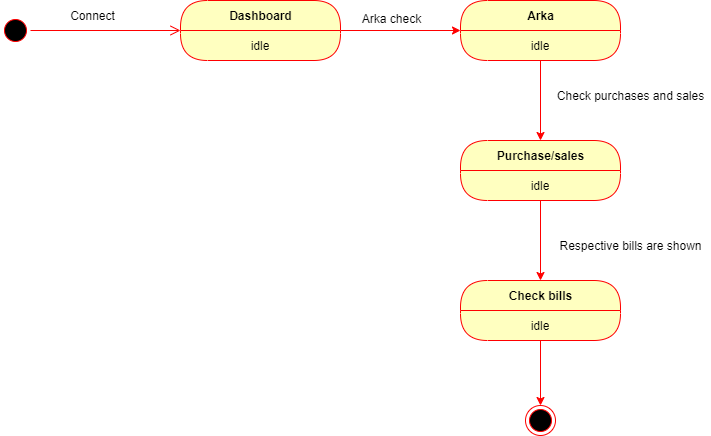

The diagram above was exported from draw.io. Its source (the exported page's mxGraphModel, read from the mxfile embedded in the PNG):
<mxGraphModel dx="868" dy="433" grid="1" gridSize="10" guides="1" tooltips="1" connect="1" arrows="1" fold="1" page="1" pageScale="1" pageWidth="850" pageHeight="1100" math="0" shadow="0">
  <root>
    <mxCell id="btBjT758sThJe5bR2aK4-0" />
    <mxCell id="btBjT758sThJe5bR2aK4-1" parent="btBjT758sThJe5bR2aK4-0" />
    <mxCell id="btBjT758sThJe5bR2aK4-2" value="" style="ellipse;html=1;shape=startState;fillColor=#000000;strokeColor=#ff0000;" parent="btBjT758sThJe5bR2aK4-1" vertex="1">
      <mxGeometry x="30" y="30" width="30" height="30" as="geometry" />
    </mxCell>
    <mxCell id="btBjT758sThJe5bR2aK4-3" value="" style="edgeStyle=orthogonalEdgeStyle;html=1;verticalAlign=bottom;endArrow=open;endSize=8;strokeColor=#ff0000;" parent="btBjT758sThJe5bR2aK4-1" source="btBjT758sThJe5bR2aK4-2" target="btBjT758sThJe5bR2aK4-7" edge="1">
      <mxGeometry relative="1" as="geometry">
        <mxPoint x="200" y="45" as="targetPoint" />
      </mxGeometry>
    </mxCell>
    <mxCell id="btBjT758sThJe5bR2aK4-9" value="Connect" style="text;html=1;align=center;verticalAlign=middle;resizable=0;points=[];autosize=1;" parent="btBjT758sThJe5bR2aK4-1" vertex="1">
      <mxGeometry x="92" y="20" width="60" height="20" as="geometry" />
    </mxCell>
    <mxCell id="btBjT758sThJe5bR2aK4-12" value="" style="edgeStyle=orthogonalEdgeStyle;rounded=0;orthogonalLoop=1;jettySize=auto;html=1;strokeColor=#FF0000;" parent="btBjT758sThJe5bR2aK4-1" source="btBjT758sThJe5bR2aK4-7" target="btBjT758sThJe5bR2aK4-10" edge="1">
      <mxGeometry relative="1" as="geometry" />
    </mxCell>
    <mxCell id="btBjT758sThJe5bR2aK4-7" value="Dashboard" style="swimlane;html=1;fontStyle=1;align=center;verticalAlign=middle;childLayout=stackLayout;horizontal=1;startSize=30;horizontalStack=0;resizeParent=0;resizeLast=1;container=0;fontColor=#000000;collapsible=0;rounded=1;arcSize=30;strokeColor=#ff0000;fillColor=#ffffc0;swimlaneFillColor=#ffffc0;dropTarget=0;" parent="btBjT758sThJe5bR2aK4-1" vertex="1">
      <mxGeometry x="210" y="15" width="160" height="60" as="geometry" />
    </mxCell>
    <mxCell id="btBjT758sThJe5bR2aK4-8" value="idle" style="text;html=1;strokeColor=none;fillColor=none;align=center;verticalAlign=middle;spacingLeft=4;spacingRight=4;whiteSpace=wrap;overflow=hidden;rotatable=0;fontColor=#000000;" parent="btBjT758sThJe5bR2aK4-7" vertex="1">
      <mxGeometry y="30" width="160" height="30" as="geometry" />
    </mxCell>
    <mxCell id="btBjT758sThJe5bR2aK4-16" value="" style="edgeStyle=orthogonalEdgeStyle;rounded=0;orthogonalLoop=1;jettySize=auto;html=1;strokeColor=#FF0000;" parent="btBjT758sThJe5bR2aK4-1" source="btBjT758sThJe5bR2aK4-10" target="btBjT758sThJe5bR2aK4-14" edge="1">
      <mxGeometry relative="1" as="geometry" />
    </mxCell>
    <mxCell id="btBjT758sThJe5bR2aK4-10" value="Arka" style="swimlane;html=1;fontStyle=1;align=center;verticalAlign=middle;childLayout=stackLayout;horizontal=1;startSize=30;horizontalStack=0;resizeParent=0;resizeLast=1;container=0;fontColor=#000000;collapsible=0;rounded=1;arcSize=30;strokeColor=#ff0000;fillColor=#ffffc0;swimlaneFillColor=#ffffc0;dropTarget=0;" parent="btBjT758sThJe5bR2aK4-1" vertex="1">
      <mxGeometry x="490" y="15" width="160" height="60" as="geometry" />
    </mxCell>
    <mxCell id="btBjT758sThJe5bR2aK4-11" value="idle" style="text;html=1;strokeColor=none;fillColor=none;align=center;verticalAlign=middle;spacingLeft=4;spacingRight=4;whiteSpace=wrap;overflow=hidden;rotatable=0;fontColor=#000000;" parent="btBjT758sThJe5bR2aK4-10" vertex="1">
      <mxGeometry y="30" width="160" height="30" as="geometry" />
    </mxCell>
    <mxCell id="btBjT758sThJe5bR2aK4-20" value="" style="edgeStyle=orthogonalEdgeStyle;rounded=0;orthogonalLoop=1;jettySize=auto;html=1;strokeColor=#FF0000;" parent="btBjT758sThJe5bR2aK4-1" source="btBjT758sThJe5bR2aK4-14" target="btBjT758sThJe5bR2aK4-18" edge="1">
      <mxGeometry relative="1" as="geometry" />
    </mxCell>
    <mxCell id="btBjT758sThJe5bR2aK4-14" value="Purchase/sales" style="swimlane;html=1;fontStyle=1;align=center;verticalAlign=middle;childLayout=stackLayout;horizontal=1;startSize=30;horizontalStack=0;resizeParent=0;resizeLast=1;container=0;fontColor=#000000;collapsible=0;rounded=1;arcSize=30;strokeColor=#ff0000;fillColor=#ffffc0;swimlaneFillColor=#ffffc0;dropTarget=0;" parent="btBjT758sThJe5bR2aK4-1" vertex="1">
      <mxGeometry x="490" y="155" width="160" height="60" as="geometry" />
    </mxCell>
    <mxCell id="btBjT758sThJe5bR2aK4-15" value="idle" style="text;html=1;strokeColor=none;fillColor=none;align=center;verticalAlign=middle;spacingLeft=4;spacingRight=4;whiteSpace=wrap;overflow=hidden;rotatable=0;fontColor=#000000;" parent="btBjT758sThJe5bR2aK4-14" vertex="1">
      <mxGeometry y="30" width="160" height="30" as="geometry" />
    </mxCell>
    <mxCell id="btBjT758sThJe5bR2aK4-26" style="edgeStyle=orthogonalEdgeStyle;rounded=0;orthogonalLoop=1;jettySize=auto;html=1;entryX=0.5;entryY=0;entryDx=0;entryDy=0;strokeColor=#FF0000;" parent="btBjT758sThJe5bR2aK4-1" source="btBjT758sThJe5bR2aK4-18" target="btBjT758sThJe5bR2aK4-25" edge="1">
      <mxGeometry relative="1" as="geometry" />
    </mxCell>
    <mxCell id="btBjT758sThJe5bR2aK4-18" value="Check bills" style="swimlane;html=1;fontStyle=1;align=center;verticalAlign=middle;childLayout=stackLayout;horizontal=1;startSize=30;horizontalStack=0;resizeParent=0;resizeLast=1;container=0;fontColor=#000000;collapsible=0;rounded=1;arcSize=30;strokeColor=#ff0000;fillColor=#ffffc0;swimlaneFillColor=#ffffc0;dropTarget=0;" parent="btBjT758sThJe5bR2aK4-1" vertex="1">
      <mxGeometry x="490" y="295" width="160" height="60" as="geometry" />
    </mxCell>
    <mxCell id="btBjT758sThJe5bR2aK4-19" value="idle" style="text;html=1;strokeColor=none;fillColor=none;align=center;verticalAlign=middle;spacingLeft=4;spacingRight=4;whiteSpace=wrap;overflow=hidden;rotatable=0;fontColor=#000000;" parent="btBjT758sThJe5bR2aK4-18" vertex="1">
      <mxGeometry y="30" width="160" height="30" as="geometry" />
    </mxCell>
    <mxCell id="btBjT758sThJe5bR2aK4-13" value="Arka check" style="text;html=1;align=center;verticalAlign=middle;resizable=0;points=[];autosize=1;" parent="btBjT758sThJe5bR2aK4-1" vertex="1">
      <mxGeometry x="386" y="23" width="70" height="20" as="geometry" />
    </mxCell>
    <mxCell id="btBjT758sThJe5bR2aK4-17" value="Check purchases and sales" style="text;html=1;align=center;verticalAlign=middle;resizable=0;points=[];autosize=1;" parent="btBjT758sThJe5bR2aK4-1" vertex="1">
      <mxGeometry x="580" y="100" width="160" height="20" as="geometry" />
    </mxCell>
    <mxCell id="btBjT758sThJe5bR2aK4-21" value="Respective bills are shown" style="text;html=1;align=center;verticalAlign=middle;resizable=0;points=[];autosize=1;" parent="btBjT758sThJe5bR2aK4-1" vertex="1">
      <mxGeometry x="580" y="250" width="160" height="20" as="geometry" />
    </mxCell>
    <mxCell id="btBjT758sThJe5bR2aK4-25" value="" style="ellipse;html=1;shape=endState;fillColor=#000000;strokeColor=#ff0000;" parent="btBjT758sThJe5bR2aK4-1" vertex="1">
      <mxGeometry x="555" y="420" width="30" height="30" as="geometry" />
    </mxCell>
  </root>
</mxGraphModel>